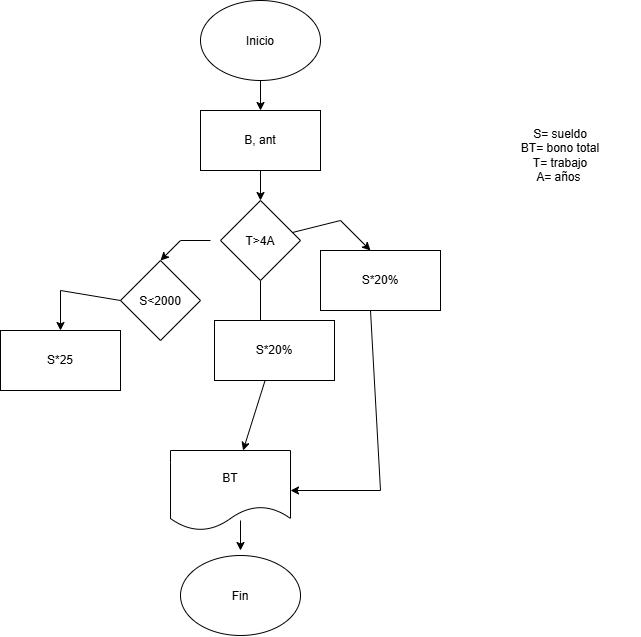

The diagram above was exported from draw.io. Its source (the exported page's mxGraphModel, read from the mxfile embedded in the PNG):
<mxGraphModel dx="1534" dy="926" grid="1" gridSize="10" guides="1" tooltips="1" connect="1" arrows="1" fold="1" page="1" pageScale="1" pageWidth="827" pageHeight="1169" math="0" shadow="0">
  <root>
    <mxCell id="0" />
    <mxCell id="1" parent="0" />
    <mxCell id="Z7M2zVhOfDBUdBH9jZsM-1" parent="1" style="ellipse;whiteSpace=wrap;html=1;shapeInside=1;" value="Inicio" vertex="1">
      <mxGeometry height="80" width="120" x="340" y="30" as="geometry" />
    </mxCell>
    <mxCell id="Z7M2zVhOfDBUdBH9jZsM-2" parent="1" style="rounded=0;whiteSpace=wrap;html=1;" value="B, ant" vertex="1">
      <mxGeometry height="60" width="120" x="340" y="140" as="geometry" />
    </mxCell>
    <mxCell id="Z7M2zVhOfDBUdBH9jZsM-14" edge="1" parent="1" source="Z7M2zVhOfDBUdBH9jZsM-3" style="edgeStyle=none;rounded=0;orthogonalLoop=1;jettySize=auto;html=1;defaultLabelBackgroundColor=page;" value="">
      <mxGeometry relative="1" as="geometry">
        <mxPoint x="400" y="360" as="targetPoint" />
      </mxGeometry>
    </mxCell>
    <mxCell id="Z7M2zVhOfDBUdBH9jZsM-18" edge="1" parent="1" source="Z7M2zVhOfDBUdBH9jZsM-3" style="edgeStyle=none;rounded=0;orthogonalLoop=1;jettySize=auto;html=1;defaultLabelBackgroundColor=page;" value="">
      <mxGeometry relative="1" x="0.0228" as="geometry">
        <Array as="points">
          <mxPoint x="480" y="250" />
        </Array>
        <mxPoint x="510" y="280" as="targetPoint" />
      </mxGeometry>
    </mxCell>
    <mxCell id="Z7M2zVhOfDBUdBH9jZsM-3" parent="1" style="rhombus;whiteSpace=wrap;html=1;shapeInside=1;" value="T&amp;gt;4A" vertex="1">
      <mxGeometry height="80" width="80" x="360" y="230" as="geometry" />
    </mxCell>
    <mxCell id="Z7M2zVhOfDBUdBH9jZsM-4" parent="1" style="rhombus;whiteSpace=wrap;html=1;shapeInside=1;" value="S&amp;lt;2000" vertex="1">
      <mxGeometry height="80" width="80" x="260" y="290" as="geometry" />
    </mxCell>
    <mxCell id="Z7M2zVhOfDBUdBH9jZsM-5" parent="1" style="rounded=0;whiteSpace=wrap;html=1;" value="S*20%" vertex="1">
      <mxGeometry height="60" width="120" x="460" y="280" as="geometry" />
    </mxCell>
    <mxCell id="Z7M2zVhOfDBUdBH9jZsM-15" edge="1" parent="1" source="Z7M2zVhOfDBUdBH9jZsM-6" style="edgeStyle=none;rounded=0;orthogonalLoop=1;jettySize=auto;html=1;defaultLabelBackgroundColor=page;" target="Z7M2zVhOfDBUdBH9jZsM-8" value="">
      <mxGeometry relative="1" as="geometry" />
    </mxCell>
    <mxCell id="Z7M2zVhOfDBUdBH9jZsM-6" parent="1" style="rounded=0;whiteSpace=wrap;html=1;" value="S*20%" vertex="1">
      <mxGeometry height="60" width="120" x="354" y="350" as="geometry" />
    </mxCell>
    <mxCell id="Z7M2zVhOfDBUdBH9jZsM-7" parent="1" style="rounded=0;whiteSpace=wrap;html=1;" value="S*25" vertex="1">
      <mxGeometry height="60" width="120" x="140" y="360" as="geometry" />
    </mxCell>
    <mxCell id="Z7M2zVhOfDBUdBH9jZsM-8" parent="1" style="shape=document;whiteSpace=wrap;html=1;boundedLbl=1;" value="BT" vertex="1">
      <mxGeometry height="80" width="120" x="310" y="480" as="geometry" />
    </mxCell>
    <mxCell id="Z7M2zVhOfDBUdBH9jZsM-9" parent="1" style="ellipse;whiteSpace=wrap;html=1;shapeInside=1;" value="Fin" vertex="1">
      <mxGeometry height="80" width="120" x="320" y="585" as="geometry" />
    </mxCell>
    <mxCell id="Z7M2zVhOfDBUdBH9jZsM-12" edge="1" parent="1" source="Z7M2zVhOfDBUdBH9jZsM-1" style="endArrow=classic;html=1;rounded=0;defaultLabelBackgroundColor=page;entryX=0.5;entryY=0;entryDx=0;entryDy=0;" target="Z7M2zVhOfDBUdBH9jZsM-2" value="">
      <mxGeometry height="50" relative="1" width="50" x="0.375" as="geometry">
        <Array as="points" />
        <mxPoint x="210" y="130" as="sourcePoint" />
        <mxPoint x="210" y="210" as="targetPoint" />
      </mxGeometry>
    </mxCell>
    <mxCell id="Z7M2zVhOfDBUdBH9jZsM-13" edge="1" parent="1" source="Z7M2zVhOfDBUdBH9jZsM-2" style="endArrow=classic;html=1;rounded=0;defaultLabelBackgroundColor=page;entryX=0.5;entryY=0;entryDx=0;entryDy=0;exitX=0.5;exitY=1;exitDx=0;exitDy=0;" target="Z7M2zVhOfDBUdBH9jZsM-3" value="">
      <mxGeometry height="50" relative="1" width="50" x="0.375" as="geometry">
        <Array as="points" />
        <mxPoint x="390" y="200" as="sourcePoint" />
        <mxPoint x="390" y="230" as="targetPoint" />
      </mxGeometry>
    </mxCell>
    <mxCell id="Z7M2zVhOfDBUdBH9jZsM-16" edge="1" parent="1" style="endArrow=classic;html=1;rounded=0;defaultLabelBackgroundColor=page;entryX=1;entryY=0.5;entryDx=0;entryDy=0;" target="Z7M2zVhOfDBUdBH9jZsM-8" value="">
      <mxGeometry height="50" relative="1" width="50" x="-0.8298" as="geometry">
        <Array as="points">
          <mxPoint x="520" y="520" />
        </Array>
        <mxPoint x="510" y="340" as="sourcePoint" />
        <mxPoint x="500" y="530" as="targetPoint" />
      </mxGeometry>
    </mxCell>
    <mxCell id="Z7M2zVhOfDBUdBH9jZsM-17" edge="1" parent="1" style="endArrow=classic;html=1;rounded=0;defaultLabelBackgroundColor=page;entryX=0.5;entryY=0;entryDx=0;entryDy=0;" target="Z7M2zVhOfDBUdBH9jZsM-4" value="">
      <mxGeometry height="50" relative="1" width="50" x="0.375" as="geometry">
        <Array as="points">
          <mxPoint x="320" y="270" />
        </Array>
        <mxPoint x="350" y="270" as="sourcePoint" />
        <mxPoint x="260" y="210" as="targetPoint" />
      </mxGeometry>
    </mxCell>
    <mxCell id="Z7M2zVhOfDBUdBH9jZsM-19" edge="1" parent="1" source="Z7M2zVhOfDBUdBH9jZsM-4" style="endArrow=classic;html=1;rounded=0;defaultLabelBackgroundColor=page;entryX=0.5;entryY=0;entryDx=0;entryDy=0;exitX=0;exitY=0.5;exitDx=0;exitDy=0;" target="Z7M2zVhOfDBUdBH9jZsM-7" value="">
      <mxGeometry height="50" relative="1" width="50" x="0.375" as="geometry">
        <Array as="points">
          <mxPoint x="200" y="320" />
        </Array>
        <mxPoint x="210" y="310" as="sourcePoint" />
        <mxPoint x="210" y="340" as="targetPoint" />
      </mxGeometry>
    </mxCell>
    <mxCell id="Z7M2zVhOfDBUdBH9jZsM-20" edge="1" parent="1" style="endArrow=classic;html=1;rounded=0;defaultLabelBackgroundColor=page;entryX=0.5;entryY=0;entryDx=0;entryDy=0;" value="">
      <mxGeometry height="50" relative="1" width="50" x="0.375" as="geometry">
        <Array as="points" />
        <mxPoint x="380" y="550" as="sourcePoint" />
        <mxPoint x="380" y="580" as="targetPoint" />
      </mxGeometry>
    </mxCell>
    <mxCell id="8qyCa0urAGO0sr9-VAQx-1" parent="1" style="text;html=1;whiteSpace=wrap;strokeColor=none;fillColor=none;align=center;verticalAlign=middle;rounded=0;" value="S= sueldo&lt;div&gt;BT= bono total&lt;/div&gt;&lt;div&gt;T= trabajo&lt;/div&gt;&lt;div&gt;A= años&amp;nbsp;&lt;/div&gt;" vertex="1">
      <mxGeometry height="190" width="160" x="620" y="90" as="geometry" />
    </mxCell>
  </root>
</mxGraphModel>